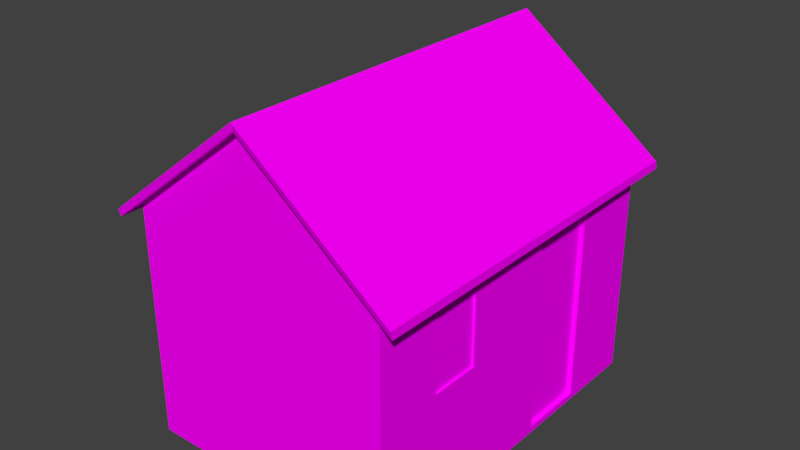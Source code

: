# Source: RESIDENCIA1.blend  (saved by Blender 2.79.0; exported with 4.5.12 LTS)
import bpy
from mathutils import Matrix  # noqa: F401  (used for matrix-valued properties, if any)

bpy.ops.wm.read_factory_settings(use_empty=True)
scene = bpy.context.scene
scene.name = 'Scene'

# ---- collections
col_collection_1 = bpy.data.collections.new('Collection 1'); scene.collection.children.link(col_collection_1)

# ---- images (referenced by path relative to the original .blend; pixels are not part of the script)
import os
ASSET_DIR = os.environ.get("B2B_ASSET_DIR", "")  # directory of the original .blend (textures are referenced by path, not embedded)
HERE = os.path.dirname(os.path.abspath(__file__))  # packed textures are extracted next to this script under _unpacked/

def load_image(name, relpath, width, height, colorspace="sRGB"):
    """Load a texture the original file referenced (path relative to the .blend, or extracted next to this script)."""
    p = next((c for c in (os.path.join(HERE, relpath), os.path.join(ASSET_DIR, relpath)) if relpath and os.path.exists(c)), "")
    if p:
        img = bpy.data.images.load(p, check_existing=True)
        img.name = name
    else:  # same state as the original file: an image datablock whose file is absent (Cycles renders it pink)
        img = bpy.data.images.new(name, width, height)
        img.source = "FILE"
        img.filepath = "//" + (relpath or name)
    img.colorspace_settings.name = colorspace
    return img
img_bake = load_image('Bake', 'Texturas/Residencia1.png', 1024, 1024, 'sRGB')
img_casadebarrotelhadebarro_png = load_image('CasaDeBarroTelhaDeBarro.png', 'Texturas/CasaDeBarroTelhaDeBarro.png', 1024, 1024, 'sRGB')

# ---- materials (node trees are filled in below, after node groups)
mat_bake = bpy.data.materials.new('Bake')
mat_bake.alpha_threshold = 0.0
mat_bake.roughness = 0.5
mat_residencia = bpy.data.materials.new('Residencia')
mat_residencia.alpha_threshold = 0.0
mat_residencia.roughness = 0.5

# ---- material node trees
mat_bake.use_nodes = True; mat_bake.node_tree.nodes.clear()
_N = mat_bake.node_tree.nodes; _L = mat_bake.node_tree.links
n0 = _N.new('ShaderNodeOutputMaterial'); n0.name = 'Material Output'; n0.location = (300, 300)
n1 = _N.new('ShaderNodeBsdfDiffuse'); n1.name = 'Diffuse BSDF'; n1.location = (10, 300)
n2 = _N.new('ShaderNodeTexImage'); n2.name = 'Image Texture'; n2.location = (-305, 325)
n2.width = 140
n2.image = img_bake
_L.new(n1.outputs[0], n0.inputs[0])
_L.new(n2.outputs[0], n1.inputs[0])
n0.is_active_output = True
mat_residencia.use_nodes = True; mat_residencia.node_tree.nodes.clear()
_N = mat_residencia.node_tree.nodes; _L = mat_residencia.node_tree.links
n0 = _N.new('ShaderNodeOutputMaterial'); n0.name = 'Material Output'; n0.location = (300, 300)
n1 = _N.new('ShaderNodeBsdfDiffuse'); n1.name = 'Diffuse BSDF'; n1.location = (10, 300)
n2 = _N.new('ShaderNodeTexImage'); n2.name = 'Image Texture'; n2.location = (-180, 300)
n2.width = 140
n2.image = img_casadebarrotelhadebarro_png
_L.new(n1.outputs[0], n0.inputs[0])
_L.new(n2.outputs[0], n1.inputs[0])
n0.is_active_output = True

# ---- world
world_world = bpy.data.worlds.new('World'); scene.world = world_world
world_world.color = (0.05088, 0.05088, 0.05088)
world_world.use_sun_shadow = False
world_world.sun_shadow_jitter_overblur = 0.0
world_world.cycles.sampling_method = 'MANUAL'

# ---- meshes
me_cube_000 = bpy.data.meshes.new('Cube.000')
me_cube_000.from_pydata([(-0.9136, -1.125, -0.04001), (-0.9136, -1.125, 0.58), (-0.9136, -0.5973, -0.04001), (-0.9136, -0.5973, 0.58), (0.9817, -0.8728, -0.06256), (0.9817, -0.8728, 0.4994), (0.9817, -0.4847, -0.06256), (0.9817, -0.4847, 0.4994), (0.9634, 0.2409, -0.9531), (0.9634, 0.2409, 0.58), (0.9634, 0.7682, -0.9531), (0.9634, 0.7682, 0.58), (-1.0, -1.379, -1.0), (-1.0, -1.379, 0.7949), (-1.0, 1.379, -1.0), (-1.0, 1.379, 0.7949), (1.0, -1.379, -1.0), (1.0, -1.379, 0.7949), (1.0, 1.379, -1.0), (1.0, 1.379, 0.7949), (0.0, -1.379, 1.571), (0.0, 1.379, 1.571), (1.0, -0.8728, 0.4994), (1.0, -0.4847, 0.4994), (1.0, -0.8728, -0.06256), (1.0, -0.4847, -0.06256), (1.0, 0.2409, -0.9531), (1.0, 0.7682, -0.9531), (1.0, 0.7682, 0.58), (1.0, 0.2409, 0.58), (-1.0, -0.5973, 0.58), (-1.0, -1.125, 0.58), (-1.0, -1.125, -0.04001), (-1.0, -0.5973, -0.04001), (1.0, -0.3233, 0.7949)], [], [(2, 0, 1, 3), (0, 32, 31, 1), (3, 1, 31, 30), (4, 6, 7, 5), (6, 25, 23, 7), (6, 4, 24, 25), (8, 10, 11, 9), (10, 27, 28, 11), (10, 8, 26, 27), (12, 13, 31, 32), (14, 15, 19, 18), (18, 19, 28, 27), (16, 17, 13, 12), (13, 17, 20), (19, 15, 21), (26, 8, 9, 29), (22, 5, 7, 23), (29, 9, 11, 28), (26, 29, 23, 25), (22, 23, 34, 17), (24, 4, 5, 22), (33, 2, 3, 30), (15, 30, 31, 13), (32, 0, 2, 33), (14, 33, 30, 15), (14, 12, 32, 33), (16, 26, 25, 24), (16, 18, 27, 26), (24, 22, 17, 16), (34, 23, 29), (29, 28, 19, 34)])
_uv = me_cube_000.uv_layers.new(name='UVMap')
_uv.uv.foreach_set('vector', [0.9164, 0.8948, 0.807, 0.8948, 0.807, 0.7855, 0.9164, 0.7855, 0.9591, 0.5998, 0.9412, 0.5998, 0.9412, 0.4905, 0.9591, 0.4905, 0.9591, 0.8763, 0.9591, 0.9693, 0.9412, 0.9693, 0.9412, 0.8763, 0.8921, 0.01237, 0.9726, 0.01237, 0.9726, 0.1115, 0.8921, 0.1115, 0.9876, 0.7236, 0.9838, 0.7236, 0.9838, 0.6245, 0.9876, 0.6245, 0.9838, 0.827, 0.9838, 0.7586, 0.9876, 0.7586, 0.9876, 0.827, 0.807, 0.4905, 0.9164, 0.4905, 0.9164, 0.7608, 0.807, 0.7608, 0.9321, 0.4065, 0.9244, 0.4065, 0.9244, 0.1362, 0.9321, 0.1362, 0.9644, 0.2539, 0.9644, 0.3469, 0.9568, 0.3469, 0.9568, 0.2539, 0.3849, 0.9768, 0.01237, 0.9768, 0.05698, 0.9319, 0.1857, 0.9319, 0.4275, 0.01237, 0.4275, 0.3288, 0.01237, 0.3288, 0.01237, 0.01237, 0.7822, 0.9768, 0.4097, 0.9768, 0.4543, 0.8691, 0.7725, 0.8691, 0.4522, 0.4657, 0.4522, 0.1493, 0.8674, 0.1493, 0.8674, 0.4657, 0.8674, 0.1493, 0.4522, 0.1493, 0.6598, 0.01237, 0.01237, 0.3288, 0.4275, 0.3288, 0.2199, 0.4657, 0.8921, 0.1362, 0.8997, 0.1362, 0.8997, 0.4065, 0.8921, 0.4065, 0.9606, 0.4401, 0.9568, 0.4401, 0.9568, 0.3716, 0.9606, 0.3716, 0.9644, 0.2292, 0.9568, 0.2292, 0.9568, 0.1362, 0.9644, 0.1362, 0.7725, 0.7761, 0.4543, 0.7761, 0.471, 0.6482, 0.5876, 0.6482, 0.471, 0.5798, 0.471, 0.6482, 0.4097, 0.6766, 0.4097, 0.4905, 0.9876, 0.5896, 0.9838, 0.5896, 0.9838, 0.4905, 0.9876, 0.4905, 0.9591, 0.7338, 0.9412, 0.7338, 0.9412, 0.6245, 0.9591, 0.6245, 0.01237, 0.4905, 0.05698, 0.839, 0.05698, 0.9319, 0.01237, 0.9768, 0.9412, 0.7586, 0.9591, 0.7586, 0.9591, 0.8516, 0.9412, 0.8516, 0.3849, 0.4905, 0.1857, 0.839, 0.05698, 0.839, 0.01237, 0.4905, 0.3849, 0.4905, 0.3849, 0.9768, 0.1857, 0.9319, 0.1857, 0.839, 0.7822, 0.4905, 0.7725, 0.7761, 0.5876, 0.6482, 0.5876, 0.5798, 0.7822, 0.4905, 0.7822, 0.9768, 0.7725, 0.8691, 0.7725, 0.7761, 0.5876, 0.5798, 0.471, 0.5798, 0.4097, 0.4905, 0.7822, 0.4905, 0.4097, 0.6766, 0.471, 0.6482, 0.4543, 0.7761, 0.4543, 0.7761, 0.4543, 0.8691, 0.4097, 0.9768, 0.4097, 0.6766])
_uv.active_render = True
_uv = me_cube_000.uv_layers.new(name='UVMap.001')
_uv.uv.foreach_set('vector', [0.1808, 0.9101, 0.09191, 0.9101, 0.09191, 0.999, 0.1808, 0.999, 0.5445, 0.9308, 0.5445, 0.9101, 0.4555, 0.9101, 0.4555, 0.9308, 0.9535, 0.9081, 0.9535, 0.8192, 0.9328, 0.8192, 0.9328, 0.9081, 0.2717, 0.9535, 0.2717, 0.9101, 0.1828, 0.9101, 0.1828, 0.9535, 0.9308, 0.8192, 0.9101, 0.8192, 0.9101, 0.9081, 0.9308, 0.9081, 0.6808, 0.9535, 0.6808, 0.9101, 0.6601, 0.9101, 0.6601, 0.9535, 0.7263, 0.8172, 0.7263, 0.7283, 0.3646, 0.7283, 0.3646, 0.8172, 0.9308, 0.5445, 0.9101, 0.5445, 0.9101, 0.1828, 0.9308, 0.1828, 0.2737, 0.9308, 0.3626, 0.9308, 0.3626, 0.9101, 0.2737, 0.9101, 0.999, 0.1808, 0.999, 0.001001, 0.9101, 0.001001, 0.9101, 0.1808, 0.3626, 0.3646, 0.001001, 0.3646, 0.001001, 0.7263, 0.3626, 0.7263, 0.3646, 0.9081, 0.7263, 0.9081, 0.7263, 0.8192, 0.3646, 0.8192, 0.3626, 0.001001, 0.001001, 0.001001, 0.001001, 0.3626, 0.3626, 0.3626, 0.9081, 0.1838, 0.7293, 0.3626, 0.9081, 0.3626, 0.3646, 0.7253, 0.7253, 0.5465, 0.3646, 0.5465, 0.9535, 0.1828, 0.9328, 0.1828, 0.9328, 0.5445, 0.9535, 0.5445, 0.6581, 0.9101, 0.6374, 0.9101, 0.6374, 0.9535, 0.6581, 0.9535, 0.6354, 0.9308, 0.6354, 0.9101, 0.5465, 0.9101, 0.5465, 0.9308, 0.7263, 0.1828, 0.5465, 0.1828, 0.5465, 0.3626, 0.7263, 0.3626, 0.08991, 0.9101, 0.001001, 0.9101, 0.001001, 0.999, 0.08991, 0.999, 0.9308, 0.7283, 0.9101, 0.7283, 0.9101, 0.8172, 0.9308, 0.8172, 0.4535, 0.9308, 0.4535, 0.9101, 0.3646, 0.9101, 0.3646, 0.9308, 0.9081, 0.7283, 0.7283, 0.7283, 0.7283, 0.9081, 0.9081, 0.9081, 0.9535, 0.7283, 0.9328, 0.7283, 0.9328, 0.8172, 0.9535, 0.8172, 0.3646, 0.1808, 0.7263, 0.1808, 0.7263, 0.001001, 0.3646, 0.001001, 0.9081, 0.5465, 0.7283, 0.5465, 0.7283, 0.7263, 0.9081, 0.7263, 0.9081, 0.3646, 0.7283, 0.3646, 0.7283, 0.5445, 0.9081, 0.5445, 0.7263, 0.3646, 0.5465, 0.3646, 0.5465, 0.5445, 0.7263, 0.5445, 0.9081, 0.001001, 0.7283, 0.001001, 0.7283, 0.1808, 0.9081, 0.1808, 0.7283, 0.1828, 0.9071, 0.1828, 0.7283, 0.3616, 0.9143, 0.6667, 0.9101, 0.611, 0.9535, 0.5465, 0.9535, 0.7263])
me_cube_000.materials.append(mat_bake)
me_cube_000.use_remesh_preserve_volume = False
me_cube_000.use_remesh_preserve_attributes = False
me_cube_000.use_mirror_vertex_groups = False
me_cube_000.update()
me_plane = bpy.data.meshes.new('Plane')
me_plane.from_pydata([(-0.6923, -1.449, 0.04427), (0.7612, -1.449, 0.04419), (-0.6923, 1.449, 0.04427), (0.7612, 1.449, 0.04419), (1.121, -1.449, -1.364), (1.121, 1.449, -1.364), (-0.7264, -1.437, -0.004614), (0.7271, -1.437, -0.0047), (-0.7264, 1.461, -0.004614), (0.7271, 1.461, -0.0047), (1.087, -1.437, -1.413), (1.087, 1.461, -1.413), (1.038, -1.364, -1.229), (1.038, 1.394, -1.229), (0.7246, 1.394, -0.002796), (-0.5414, 1.394, -0.002833), (-0.5414, -1.364, -0.002833), (0.7246, -1.364, -0.002796)], [], [(0, 1, 3, 2), (1, 4, 5, 3), (1, 0, 6, 7), (4, 1, 7, 10), (3, 5, 11, 9), (0, 2, 8, 6), (5, 4, 10, 11), (2, 3, 9, 8), (7, 6, 16, 17), (12, 10, 7, 17), (11, 10, 12, 13), (9, 11, 13, 14), (8, 9, 14, 15), (6, 8, 15, 16)])
_uv = me_plane.uv_layers.new(name='UVMap')
_uv.uv.foreach_set('vector', [0.8668, 0.7879, 1.594, 0.7879, 1.594, 2.237, 0.8668, 2.237, 0.7879, 0.6822, 0.7879, -0.02184, 2.237, -0.02184, 2.237, 0.6822, 0.5935, 0.6822, -0.1332, 0.6822, -0.1502, 0.6578, 0.5765, 0.6578, 0.7737, 0.9782, 0.5935, 1.682, 0.5765, 1.658, 0.7567, 0.9537, 0.5935, 0.6822, 0.7737, -0.02184, 0.7567, -0.04628, 0.5765, 0.6578, 0.7879, 0.6822, 2.237, 0.6822, 2.243, 0.6578, 0.7941, 0.6578, 0.2369, 0.9782, -1.212, 0.9782, -1.206, 0.9537, 0.2431, 0.9537, 0.8668, 0.6822, 1.594, 0.6822, 1.576, 0.6578, 0.8498, 0.6578, 0.5765, 0.7941, -0.1502, 0.7941, -0.05775, 0.8302, 0.5753, 0.8302, 0.8302, 0.04543, 0.7941, -0.04628, 0.7941, 0.6578, 0.8302, 0.6587, 0.2431, 0.9537, -1.206, 0.9537, -1.17, 1.045, 0.2094, 1.045, 0.2431, 0.6578, 0.2431, -0.04628, 0.2094, 0.04543, 0.2094, 0.6587, 0.8498, 0.2431, 1.576, 0.2431, 1.575, 0.2094, 0.9423, 0.2094, 0.8498, 0.7941, 0.8498, 2.243, 0.9423, 2.209, 0.9423, 0.8302])
me_plane.materials.append(mat_residencia)
me_plane.use_remesh_preserve_volume = False
me_plane.use_remesh_preserve_attributes = False
me_plane.use_mirror_vertex_groups = False
me_plane.update()
me_cube_001 = bpy.data.meshes.new('Cube.001')
me_cube_001.from_pydata([(-0.9136, -1.125, -0.04001), (-0.9136, -1.125, 0.58), (-0.9136, -0.5973, -0.04001), (-0.9136, -0.5973, 0.58), (0.9817, -0.8728, -0.06256), (0.9817, -0.8728, 0.4994), (0.9817, -0.4847, -0.06256), (0.9817, -0.4847, 0.4994), (0.9634, 0.2409, -0.9531), (0.9634, 0.2409, 0.58), (0.9634, 0.7682, -0.9531), (0.9634, 0.7682, 0.58), (-1.0, -1.379, -1.0), (-1.0, -1.379, 0.7949), (-1.0, 1.379, -1.0), (-1.0, 1.379, 0.7949), (1.0, -1.379, -1.0), (1.0, -1.379, 0.7949), (1.0, 1.379, -1.0), (1.0, 1.379, 0.7949), (0.0, -1.379, 1.571), (0.0, 1.379, 1.571), (1.0, -0.8728, 0.4994), (1.0, -0.4847, 0.4994), (1.0, -0.8728, -0.06256), (1.0, -0.4847, -0.06256), (1.0, 0.2409, -0.9531), (1.0, 0.7682, -0.9531), (1.0, 0.7682, 0.58), (1.0, 0.2409, 0.58), (-1.0, -0.5973, 0.58), (-1.0, -1.125, 0.58), (-1.0, -1.125, -0.04001), (-1.0, -0.5973, -0.04001), (1.0, -0.3233, 0.7949)], [], [(2, 0, 1, 3), (0, 32, 31, 1), (3, 1, 31, 30), (4, 6, 7, 5), (6, 25, 23, 7), (6, 4, 24, 25), (8, 10, 11, 9), (10, 27, 28, 11), (10, 8, 26, 27), (12, 13, 31, 32), (14, 15, 19, 18), (18, 19, 28, 27), (16, 17, 13, 12), (13, 17, 20), (19, 15, 21), (26, 8, 9, 29), (22, 5, 7, 23), (29, 9, 11, 28), (26, 29, 23, 25), (22, 23, 34, 17), (24, 4, 5, 22), (33, 2, 3, 30), (15, 30, 31, 13), (32, 0, 2, 33), (14, 33, 30, 15), (14, 12, 32, 33), (16, 26, 25, 24), (16, 18, 27, 26), (24, 22, 17, 16), (34, 23, 29), (29, 28, 19, 34)])
_uv = me_cube_001.uv_layers.new(name='UVMap')
_uv.uv.foreach_set('vector', [0.7777, 0.3677, 0.9313, 0.3677, 0.9313, 0.5942, 0.7777, 0.601, 0.07094, 0.124, 0.06678, 0.124, 0.06678, 0.09413, 0.07094, 0.09413, 0.07094, 0.1791, 0.07094, 0.2045, 0.06678, 0.2045, 0.06678, 0.1791, 0.7777, 0.3677, 0.9313, 0.3677, 0.9313, 0.5942, 0.7777, 0.5942, 0.06399, 0.1775, 0.06487, 0.1775, 0.06487, 0.2045, 0.06399, 0.2045, 0.06399, 0.1775, 0.06399, 0.1588, 0.06487, 0.1588, 0.06487, 0.1775, 0.6185, 0.362, 0.7671, 0.362, 0.7671, 0.7941, 0.6185, 0.7941, 0.06494, 0.1308, 0.0667, 0.1308, 0.0667, 0.2045, 0.06494, 0.2045, 0.06494, 0.1308, 0.06494, 0.1054, 0.0667, 0.1054, 0.0667, 0.1308, 0.3782, 8.306e-05, 0.3782, 0.1887, 0.3515, 0.1661, 0.3515, 0.1009, 1.002, 8.488e-05, 1.002, 0.1481, 0.7915, 0.1481, 0.7915, 8.489e-05, 0.668, 8.306e-05, 0.668, 0.1887, 0.6038, 0.1728, 0.6038, 0.00501, 1.002, 8.992e-05, 1.002, 0.1481, 0.7915, 0.1481, 0.7915, 9.095e-05, 0.7915, 0.1481, 1.002, 0.1481, 0.8965, 0.2296, 0.7915, 0.1481, 1.002, 0.1481, 0.8965, 0.2296, 0.0667, 0.1054, 0.06494, 0.1054, 0.06494, 0.03166, 0.0667, 0.03166, 0.06487, 0.1318, 0.06399, 0.1318, 0.06399, 0.1131, 0.06487, 0.1131, 0.0667, 0.03166, 0.06494, 0.03166, 0.06494, 0.006301, 0.0667, 0.006301, 0.5484, 0.005011, 0.5484, 0.1728, 0.4722, 0.1576, 0.4722, 0.09857, 0.4314, 0.1576, 0.4722, 0.1576, 0.4892, 0.1887, 0.3782, 0.1887, 0.06487, 0.1588, 0.06399, 0.1588, 0.06399, 0.1318, 0.06487, 0.1318, 0.06678, 0.1493, 0.07094, 0.1493, 0.07094, 0.1791, 0.06678, 0.1791, 0.08844, 0.1887, 0.2961, 0.1661, 0.3515, 0.1661, 0.3782, 0.1887, 0.06678, 0.124, 0.07094, 0.124, 0.07094, 0.1493, 0.06678, 0.1493, 0.08844, 8.305e-05, 0.2961, 0.1009, 0.2961, 0.1661, 0.08844, 0.1887, 0.08844, 8.305e-05, 0.3782, 8.306e-05, 0.3515, 0.1009, 0.2961, 0.1009, 0.3782, 8.992e-05, 0.5484, 0.005011, 0.4722, 0.09857, 0.4314, 0.09857, 0.3782, 8.992e-05, 0.668, 8.306e-05, 0.6038, 0.00501, 0.5484, 0.005011, 0.4314, 0.09857, 0.4314, 0.1576, 0.3782, 0.1887, 0.3782, 8.992e-05, 0.4892, 0.1887, 0.4722, 0.1576, 0.5484, 0.1728, 0.5484, 0.1728, 0.6038, 0.1728, 0.668, 0.1887, 0.4892, 0.1887])
_uv.active_render = True
_uv = me_cube_001.uv_layers.new(name='UVMap.001')
_uv.uv.foreach_set('vector', [0.1808, 0.9101, 0.09191, 0.9101, 0.09191, 0.999, 0.1808, 0.999, 0.5445, 0.9308, 0.5445, 0.9101, 0.4555, 0.9101, 0.4555, 0.9308, 0.9535, 0.9081, 0.9535, 0.8192, 0.9328, 0.8192, 0.9328, 0.9081, 0.2717, 0.9535, 0.2717, 0.9101, 0.1828, 0.9101, 0.1828, 0.9535, 0.9308, 0.8192, 0.9101, 0.8192, 0.9101, 0.9081, 0.9308, 0.9081, 0.6808, 0.9535, 0.6808, 0.9101, 0.6601, 0.9101, 0.6601, 0.9535, 0.7263, 0.8172, 0.7263, 0.7283, 0.3646, 0.7283, 0.3646, 0.8172, 0.9308, 0.5445, 0.9101, 0.5445, 0.9101, 0.1828, 0.9308, 0.1828, 0.2737, 0.9308, 0.3626, 0.9308, 0.3626, 0.9101, 0.2737, 0.9101, 0.999, 0.1808, 0.999, 0.001001, 0.9101, 0.001001, 0.9101, 0.1808, 0.3626, 0.3646, 0.001001, 0.3646, 0.001001, 0.7263, 0.3626, 0.7263, 0.3646, 0.9081, 0.7263, 0.9081, 0.7263, 0.8192, 0.3646, 0.8192, 0.3626, 0.001001, 0.001001, 0.001001, 0.001001, 0.3626, 0.3626, 0.3626, 0.9081, 0.1838, 0.7293, 0.3626, 0.9081, 0.3626, 0.3646, 0.7253, 0.7253, 0.5465, 0.3646, 0.5465, 0.9535, 0.1828, 0.9328, 0.1828, 0.9328, 0.5445, 0.9535, 0.5445, 0.6581, 0.9101, 0.6374, 0.9101, 0.6374, 0.9535, 0.6581, 0.9535, 0.6354, 0.9308, 0.6354, 0.9101, 0.5465, 0.9101, 0.5465, 0.9308, 0.7263, 0.1828, 0.5465, 0.1828, 0.5465, 0.3626, 0.7263, 0.3626, 0.08991, 0.9101, 0.001001, 0.9101, 0.001001, 0.999, 0.08991, 0.999, 0.9308, 0.7283, 0.9101, 0.7283, 0.9101, 0.8172, 0.9308, 0.8172, 0.4535, 0.9308, 0.4535, 0.9101, 0.3646, 0.9101, 0.3646, 0.9308, 0.9081, 0.7283, 0.7283, 0.7283, 0.7283, 0.9081, 0.9081, 0.9081, 0.9535, 0.7283, 0.9328, 0.7283, 0.9328, 0.8172, 0.9535, 0.8172, 0.3646, 0.1808, 0.7263, 0.1808, 0.7263, 0.001001, 0.3646, 0.001001, 0.9081, 0.5465, 0.7283, 0.5465, 0.7283, 0.7263, 0.9081, 0.7263, 0.9081, 0.3646, 0.7283, 0.3646, 0.7283, 0.5445, 0.9081, 0.5445, 0.7263, 0.3646, 0.5465, 0.3646, 0.5465, 0.5445, 0.7263, 0.5445, 0.9081, 0.001001, 0.7283, 0.001001, 0.7283, 0.1808, 0.9081, 0.1808, 0.7283, 0.1828, 0.9071, 0.1828, 0.7283, 0.3616, 0.9143, 0.6667, 0.9101, 0.611, 0.9535, 0.5465, 0.9535, 0.7263])
me_cube_001.materials.append(mat_residencia)
me_cube_001.use_remesh_preserve_volume = False
me_cube_001.use_remesh_preserve_attributes = False
me_cube_001.use_mirror_vertex_groups = False
me_cube_001.update()

# ---- objects
ob_residencia1 = bpy.data.objects.new('Residencia1', me_cube_000)
ob_telhadopalha = bpy.data.objects.new('telhadoPalha', me_plane)
ob_casanaousar = bpy.data.objects.new('casaNAOUSAR', me_cube_001)

# ---- transforms, parenting, visibility, modifiers, constraints
ob_residencia1.location = (-1.79e-16, 0.03961, -0.809)
ob_residencia1.lineart.crease_threshold = 0.0
ob_telhadopalha.location = (-0.5741, 0.02486, 0.3202)
ob_telhadopalha.rotation_euler = (0.0, -0.6602, 0.0)
ob_telhadopalha.lineart.crease_threshold = 0.0
_vg = ob_telhadopalha.vertex_groups.new(name='Group')
ob_casanaousar.location = (-1.79e-16, 0.03961, -0.809)
ob_casanaousar.hide_viewport = True
ob_casanaousar.hide_select = True
ob_casanaousar.hide_render = True
ob_casanaousar.lineart.crease_threshold = 0.0

# ---- collection membership
col_collection_1.objects.link(ob_residencia1)
col_collection_1.objects.link(ob_telhadopalha)
col_collection_1.objects.link(ob_casanaousar)

# ---- scene / render settings (as saved in the file)
scene.frame_start = 1; scene.frame_end = 250; scene.frame_set(1)
scene.render.engine = 'CYCLES'
scene.render.resolution_percentage = 50
scene.render.dither_intensity = 0.0
scene.cycles.use_denoising = False
scene.cycles.samples = 128
scene.cycles.sampling_pattern = 'TABULATED_SOBOL'
scene.cycles.use_adaptive_sampling = False
scene.cycles.use_light_tree = False
scene.cycles.blur_glossy = 0.0
scene.cycles.sample_clamp_indirect = 0.0
scene.cycles.bake_type = 'ENVIRONMENT'
scene.view_settings.view_transform = 'Standard'
bpy.context.view_layer.update()

# ---- added for rendering (the .blend has no active camera and no usable light): camera, sun
cam_auto = bpy.data.cameras.new('AutoCamera')
cam_auto.lens = 50.0
cam_auto.sensor_width = 36.0
cam_auto.clip_end = 1000.0
ob_auto_camera = bpy.data.objects.new('AutoCamera', cam_auto)
scene.collection.objects.link(ob_auto_camera)
ob_auto_camera.location = (4.35513, -5.19323, 3.09982)
ob_auto_camera.rotation_euler = (1.09748, -7.21219e-08, 0.694738)
scene.camera = ob_auto_camera
light_auto_sun = bpy.data.lights.new('AutoSun', 'SUN')
light_auto_sun.energy = 3.0
light_auto_sun.angle = 0.0523599
ob_auto_sun = bpy.data.objects.new('AutoSun', light_auto_sun)
scene.collection.objects.link(ob_auto_sun)
ob_auto_sun.rotation_euler = (0.872665, 0.174533, 0.523599)
bpy.context.view_layer.update()

